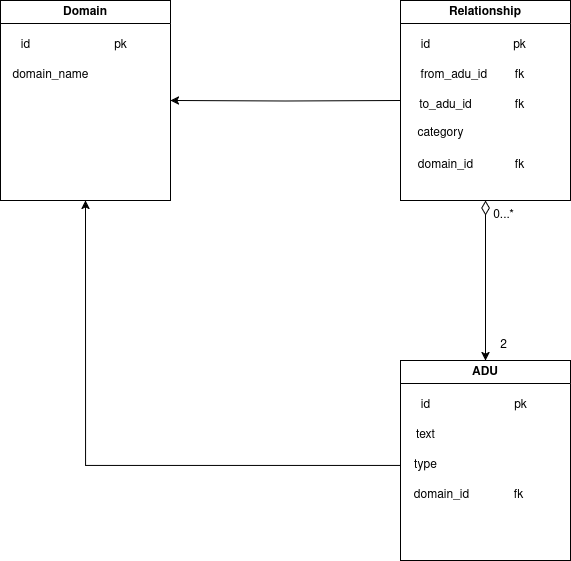

The diagram above was exported from draw.io. Its source (the exported page's mxGraphModel, read from the mxfile embedded in the PNG):
<mxGraphModel dx="2422" dy="2110" grid="1" gridSize="10" guides="1" tooltips="1" connect="1" arrows="1" fold="1" page="1" pageScale="1" pageWidth="827" pageHeight="1169" math="0" shadow="0">
  <root>
    <mxCell id="0" />
    <mxCell id="1" parent="0" />
    <mxCell id="NVt_GngXeFKMt94kBlZo-6" value="Relationship" style="swimlane;whiteSpace=wrap;html=1;" parent="1" vertex="1">
      <mxGeometry x="280" y="-40" width="170" height="200" as="geometry" />
    </mxCell>
    <mxCell id="NVt_GngXeFKMt94kBlZo-11" value="id" style="text;html=1;align=center;verticalAlign=middle;resizable=0;points=[];autosize=1;strokeColor=none;fillColor=none;" parent="NVt_GngXeFKMt94kBlZo-6" vertex="1">
      <mxGeometry x="10" y="30" width="30" height="30" as="geometry" />
    </mxCell>
    <mxCell id="NVt_GngXeFKMt94kBlZo-12" value="from_adu_id&amp;nbsp;" style="text;html=1;align=center;verticalAlign=middle;resizable=0;points=[];autosize=1;strokeColor=none;fillColor=none;" parent="NVt_GngXeFKMt94kBlZo-6" vertex="1">
      <mxGeometry x="10" y="60" width="90" height="30" as="geometry" />
    </mxCell>
    <mxCell id="_J2m0zLOYFUUsbhZwkjm-40" value="category&lt;div&gt;&lt;br&gt;&lt;/div&gt;" style="text;html=1;align=center;verticalAlign=middle;resizable=0;points=[];autosize=1;strokeColor=none;fillColor=none;" parent="NVt_GngXeFKMt94kBlZo-6" vertex="1">
      <mxGeometry x="5" y="120" width="70" height="40" as="geometry" />
    </mxCell>
    <mxCell id="_J2m0zLOYFUUsbhZwkjm-42" value="to_adu_id" style="text;html=1;align=center;verticalAlign=middle;resizable=0;points=[];autosize=1;strokeColor=none;fillColor=none;" parent="NVt_GngXeFKMt94kBlZo-6" vertex="1">
      <mxGeometry x="5" y="90" width="80" height="30" as="geometry" />
    </mxCell>
    <mxCell id="_J2m0zLOYFUUsbhZwkjm-45" value="pk" style="text;html=1;align=center;verticalAlign=middle;resizable=0;points=[];autosize=1;strokeColor=none;fillColor=none;" parent="NVt_GngXeFKMt94kBlZo-6" vertex="1">
      <mxGeometry x="99" y="30" width="40" height="30" as="geometry" />
    </mxCell>
    <mxCell id="_J2m0zLOYFUUsbhZwkjm-46" value="fk" style="text;html=1;align=center;verticalAlign=middle;resizable=0;points=[];autosize=1;strokeColor=none;fillColor=none;" parent="NVt_GngXeFKMt94kBlZo-6" vertex="1">
      <mxGeometry x="104" y="60" width="30" height="30" as="geometry" />
    </mxCell>
    <mxCell id="_J2m0zLOYFUUsbhZwkjm-47" value="fk" style="text;html=1;align=center;verticalAlign=middle;resizable=0;points=[];autosize=1;strokeColor=none;fillColor=none;" parent="NVt_GngXeFKMt94kBlZo-6" vertex="1">
      <mxGeometry x="104" y="90" width="30" height="30" as="geometry" />
    </mxCell>
    <mxCell id="WlaF4qfJDh1tsfRShRLB-11" value="domain_id" style="text;html=1;align=center;verticalAlign=middle;resizable=0;points=[];autosize=1;strokeColor=none;fillColor=none;" parent="NVt_GngXeFKMt94kBlZo-6" vertex="1">
      <mxGeometry x="5" y="150" width="80" height="30" as="geometry" />
    </mxCell>
    <mxCell id="WlaF4qfJDh1tsfRShRLB-14" value="fk" style="text;html=1;align=center;verticalAlign=middle;resizable=0;points=[];autosize=1;strokeColor=none;fillColor=none;" parent="NVt_GngXeFKMt94kBlZo-6" vertex="1">
      <mxGeometry x="104" y="150" width="30" height="30" as="geometry" />
    </mxCell>
    <mxCell id="_J2m0zLOYFUUsbhZwkjm-35" style="edgeStyle=orthogonalEdgeStyle;rounded=0;orthogonalLoop=1;jettySize=auto;html=1;exitX=0.5;exitY=0;exitDx=0;exitDy=0;entryX=0.5;entryY=1;entryDx=0;entryDy=0;endArrow=diamondThin;endFill=0;endSize=12;startArrow=classic;startFill=1;" parent="1" source="_J2m0zLOYFUUsbhZwkjm-30" target="NVt_GngXeFKMt94kBlZo-6" edge="1">
      <mxGeometry relative="1" as="geometry">
        <Array as="points" />
      </mxGeometry>
    </mxCell>
    <mxCell id="_J2m0zLOYFUUsbhZwkjm-30" value="ADU" style="swimlane;whiteSpace=wrap;html=1;" parent="1" vertex="1">
      <mxGeometry x="280" y="320" width="170" height="200" as="geometry" />
    </mxCell>
    <mxCell id="_J2m0zLOYFUUsbhZwkjm-31" value="id" style="text;html=1;align=center;verticalAlign=middle;resizable=0;points=[];autosize=1;strokeColor=none;fillColor=none;" parent="_J2m0zLOYFUUsbhZwkjm-30" vertex="1">
      <mxGeometry x="10" y="30" width="30" height="30" as="geometry" />
    </mxCell>
    <mxCell id="_J2m0zLOYFUUsbhZwkjm-32" value="text" style="text;html=1;align=center;verticalAlign=middle;resizable=0;points=[];autosize=1;strokeColor=none;fillColor=none;" parent="_J2m0zLOYFUUsbhZwkjm-30" vertex="1">
      <mxGeometry x="5" y="60" width="40" height="30" as="geometry" />
    </mxCell>
    <mxCell id="_J2m0zLOYFUUsbhZwkjm-33" value="type" style="text;html=1;align=center;verticalAlign=middle;resizable=0;points=[];autosize=1;strokeColor=none;fillColor=none;" parent="_J2m0zLOYFUUsbhZwkjm-30" vertex="1">
      <mxGeometry y="90" width="50" height="30" as="geometry" />
    </mxCell>
    <mxCell id="_J2m0zLOYFUUsbhZwkjm-49" value="pk" style="text;html=1;align=center;verticalAlign=middle;resizable=0;points=[];autosize=1;strokeColor=none;fillColor=none;" parent="_J2m0zLOYFUUsbhZwkjm-30" vertex="1">
      <mxGeometry x="100" y="30" width="40" height="30" as="geometry" />
    </mxCell>
    <mxCell id="WlaF4qfJDh1tsfRShRLB-12" value="domain_id" style="text;html=1;align=center;verticalAlign=middle;resizable=0;points=[];autosize=1;strokeColor=none;fillColor=none;" parent="_J2m0zLOYFUUsbhZwkjm-30" vertex="1">
      <mxGeometry x="1" y="120" width="80" height="30" as="geometry" />
    </mxCell>
    <mxCell id="WlaF4qfJDh1tsfRShRLB-13" value="fk" style="text;html=1;align=center;verticalAlign=middle;resizable=0;points=[];autosize=1;strokeColor=none;fillColor=none;" parent="_J2m0zLOYFUUsbhZwkjm-30" vertex="1">
      <mxGeometry x="103" y="120" width="30" height="30" as="geometry" />
    </mxCell>
    <mxCell id="_J2m0zLOYFUUsbhZwkjm-36" value="0...*" style="text;html=1;align=center;verticalAlign=middle;resizable=0;points=[];autosize=1;strokeColor=none;fillColor=none;" parent="1" vertex="1">
      <mxGeometry x="362.5" y="160" width="40" height="30" as="geometry" />
    </mxCell>
    <mxCell id="_J2m0zLOYFUUsbhZwkjm-43" value="2" style="text;html=1;align=center;verticalAlign=middle;resizable=0;points=[];autosize=1;strokeColor=none;fillColor=none;" parent="1" vertex="1">
      <mxGeometry x="367.5" y="290" width="30" height="30" as="geometry" />
    </mxCell>
    <mxCell id="WlaF4qfJDh1tsfRShRLB-2" value="Domain" style="swimlane;whiteSpace=wrap;html=1;" parent="1" vertex="1">
      <mxGeometry x="-120" y="-40" width="170" height="200" as="geometry" />
    </mxCell>
    <mxCell id="WlaF4qfJDh1tsfRShRLB-3" value="id" style="text;html=1;align=center;verticalAlign=middle;resizable=0;points=[];autosize=1;strokeColor=none;fillColor=none;" parent="WlaF4qfJDh1tsfRShRLB-2" vertex="1">
      <mxGeometry x="10" y="30" width="30" height="30" as="geometry" />
    </mxCell>
    <mxCell id="WlaF4qfJDh1tsfRShRLB-4" value="domain_name" style="text;html=1;align=center;verticalAlign=middle;resizable=0;points=[];autosize=1;strokeColor=none;fillColor=none;" parent="WlaF4qfJDh1tsfRShRLB-2" vertex="1">
      <mxGeometry y="60" width="100" height="30" as="geometry" />
    </mxCell>
    <mxCell id="WlaF4qfJDh1tsfRShRLB-6" value="pk" style="text;html=1;align=center;verticalAlign=middle;resizable=0;points=[];autosize=1;strokeColor=none;fillColor=none;" parent="WlaF4qfJDh1tsfRShRLB-2" vertex="1">
      <mxGeometry x="100" y="30" width="40" height="30" as="geometry" />
    </mxCell>
    <mxCell id="WlaF4qfJDh1tsfRShRLB-9" style="edgeStyle=orthogonalEdgeStyle;rounded=0;orthogonalLoop=1;jettySize=auto;html=1;entryX=0.5;entryY=1;entryDx=0;entryDy=0;" parent="1" source="_J2m0zLOYFUUsbhZwkjm-33" target="WlaF4qfJDh1tsfRShRLB-2" edge="1">
      <mxGeometry relative="1" as="geometry" />
    </mxCell>
    <mxCell id="WlaF4qfJDh1tsfRShRLB-10" style="edgeStyle=orthogonalEdgeStyle;rounded=0;orthogonalLoop=1;jettySize=auto;html=1;entryX=1;entryY=0.5;entryDx=0;entryDy=0;" parent="1" target="WlaF4qfJDh1tsfRShRLB-2" edge="1">
      <mxGeometry relative="1" as="geometry">
        <mxPoint x="280" y="60" as="sourcePoint" />
      </mxGeometry>
    </mxCell>
  </root>
</mxGraphModel>